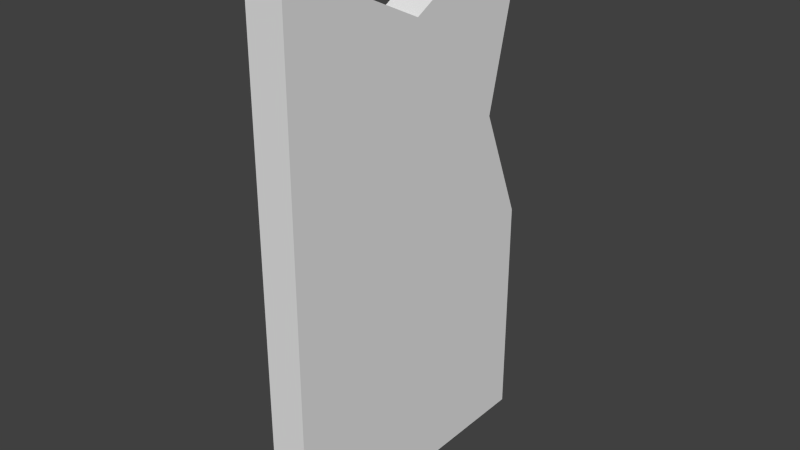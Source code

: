 # Source: tallCoverL.blend  (saved by Blender 2.67.0; exported with 4.5.12 LTS)
import bpy
from mathutils import Matrix  # noqa: F401  (used for matrix-valued properties, if any)

bpy.ops.wm.read_factory_settings(use_empty=True)
scene = bpy.context.scene
scene.name = 'Scene'

# ---- collections
col_collection_1 = bpy.data.collections.new('Collection 1'); scene.collection.children.link(col_collection_1)

# ---- world
world_world = bpy.data.worlds.new('World'); scene.world = world_world
world_world.color = (0.05088, 0.05088, 0.05088)
world_world.use_sun_shadow = False
world_world.sun_shadow_jitter_overblur = 0.0
world_world.cycles.sampling_method = 'MANUAL'
world_world.cycles.sample_map_resolution = 256

# ---- meshes
me_tallcoverl = bpy.data.meshes.new('tallCoverL')
me_tallcoverl.from_pydata([(-0.375, -0.5, -0.2372), (-0.375, 7.997e-08, 0.5255), (-0.375, -0.5, 0.7628), (-0.375, 0.5, -0.2372), (-0.375, -0.5, -1.0), (-0.375, 0.5, -1.0), (-0.4062, -0.5, 0.7628), (-0.375, 0.5, 0.7557), (-0.375, 0.4291, 0.7557), (-0.4375, -3.813e-14, 0.5255), (-0.4375, -0.5, 0.7628), (-0.4063, 0.4291, 0.7557), (-0.4063, 3.998e-08, 0.5255), (-0.4687, -0.5, 0.7628), (-0.4375, 0.4291, 0.7557), (-0.5, -7.997e-08, 0.5255), (-0.5, -0.5, 0.7628), (-0.4688, 0.4291, 0.7557), (-0.4688, -3.998e-08, 0.5255), (-0.5, -0.5, -0.2372), (-0.5, 0.4291, 0.7557), (-0.5, 0.5, -0.2372), (-0.5, 0.5, -1.0), (-0.5, -0.5, -1.0), (-0.5, 0.5, 0.7557), (-0.4375, 0.5, -0.2372), (-0.375, 0.3498, 0.1371), (-0.4375, 0.5, 0.7557), (-0.5, 0.3498, 0.1371), (-0.4375, 0.3498, 0.1371)], [], [(0, 1, 2), (0, 4, 5, 3), (1, 0, 3), (1, 3, 26, 7, 8), (16, 15, 19), (21, 22, 19, 15), (22, 23, 19), (15, 20, 24, 28, 21), (5, 4, 23, 22), (2, 1, 6), (6, 1, 9, 10), (9, 1, 12), (12, 1, 8, 11), (18, 9, 14, 17), (10, 9, 13), (13, 9, 15, 16), (15, 9, 18), (9, 12, 11, 14), (15, 18, 17, 20), (7, 20, 17, 14), (11, 8, 7, 14), (7, 27, 24, 20), (29, 26, 3, 25), (5, 22, 21, 25, 3), (13, 0, 6, 10), (19, 0, 13, 16), (0, 2, 6), (0, 19, 23, 4), (28, 29, 25, 21), (24, 27, 29, 28), (27, 7, 26, 29)])
me_tallcoverl.use_remesh_preserve_volume = False
me_tallcoverl.use_remesh_preserve_attributes = False
me_tallcoverl.use_mirror_vertex_groups = False
me_tallcoverl.update()

# ---- objects
ob_tallcoverl = bpy.data.objects.new('tallCoverL', me_tallcoverl)

# ---- transforms, parenting, visibility, modifiers, constraints
ob_tallcoverl.location = (0.0, 0.0, 0.0)
ob_tallcoverl.lineart.crease_threshold = 0.0

# ---- collection membership
col_collection_1.objects.link(ob_tallcoverl)

# ---- scene / render settings (as saved in the file)
scene.frame_start = 1; scene.frame_end = 250; scene.frame_set(1)
scene.render.engine = 'BLENDER_EEVEE_NEXT'
scene.render.image_settings.color_mode = 'RGB'
scene.render.image_settings.compression = 90
scene.render.resolution_percentage = 50
scene.render.dither_intensity = 0.0
scene.cycles.use_denoising = False
scene.cycles.samples = 10
scene.cycles.sampling_pattern = 'TABULATED_SOBOL'
scene.cycles.light_sampling_threshold = 0.0
scene.cycles.use_adaptive_sampling = False
scene.cycles.use_light_tree = False
scene.cycles.blur_glossy = 0.0
scene.cycles.volume_bounces = 1
scene.cycles.pixel_filter_type = 'GAUSSIAN'
scene.cycles.sample_clamp_indirect = 0.0
scene.view_settings.view_transform = 'Standard'
bpy.context.view_layer.update()

# ---- added for rendering (the .blend has no active camera and no usable light): camera, sun
cam_auto = bpy.data.cameras.new('AutoCamera')
cam_auto.lens = 50.0
cam_auto.sensor_width = 36.0
cam_auto.clip_end = 1000.0
ob_auto_camera = bpy.data.objects.new('AutoCamera', cam_auto)
scene.collection.objects.link(ob_auto_camera)
ob_auto_camera.location = (1.44118, -2.25441, 1.38432)
ob_auto_camera.rotation_euler = (1.09748, -7.21219e-08, 0.694738)
scene.camera = ob_auto_camera
light_auto_sun = bpy.data.lights.new('AutoSun', 'SUN')
light_auto_sun.energy = 3.0
light_auto_sun.angle = 0.0523599
ob_auto_sun = bpy.data.objects.new('AutoSun', light_auto_sun)
scene.collection.objects.link(ob_auto_sun)
ob_auto_sun.rotation_euler = (0.872665, 0.174533, 0.523599)
bpy.context.view_layer.update()
